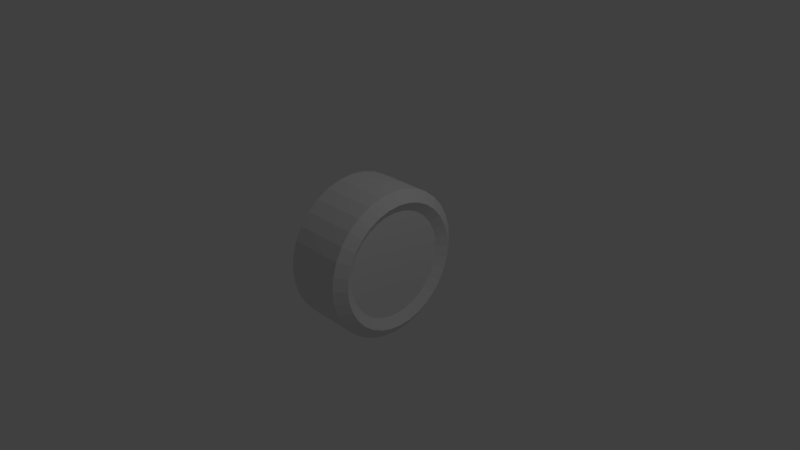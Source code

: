 # Source: Wheel.blend  (saved by Blender 2.71.0; exported with 4.5.12 LTS)
import bpy
from mathutils import Matrix  # noqa: F401  (used for matrix-valued properties, if any)

bpy.ops.wm.read_factory_settings(use_empty=True)
scene = bpy.context.scene
scene.name = 'Scene'

# ---- collections
col_collection_1 = bpy.data.collections.new('Collection 1'); scene.collection.children.link(col_collection_1)

# ---- world
world_world = bpy.data.worlds.new('World'); scene.world = world_world
world_world.color = (0.05088, 0.05088, 0.05088)
world_world.use_sun_shadow = False
world_world.sun_shadow_jitter_overblur = 0.0
world_world.cycles.sampling_method = 'MANUAL'
world_world.cycles.sample_map_resolution = 256

# ---- cameras
cam_camera = bpy.data.cameras.new('Camera')
cam_camera.clip_end = 100.0
cam_camera.lens = 35.0
cam_camera.sensor_width = 32.0
cam_camera.sensor_height = 18.0
cam_camera.ortho_scale = 7.314
cam_camera.dof.focus_distance = 0.0
cam_camera.dof.aperture_fstop = 128.0

# ---- lights
light_lamp = bpy.data.lights.new('Lamp', 'POINT')
light_lamp.transmission_factor = 0.0
light_lamp.cutoff_distance = 30.0
light_lamp.energy = 100.0
light_lamp.shadow_buffer_clip_start = 1.001
light_lamp.shadow_soft_size = 0.1
light_lamp.shadow_maximum_resolution = 0.006
light_lamp.use_absolute_resolution = True
light_lamp.cycles.use_multiple_importance_sampling = False

# ---- meshes
me_cylinder = bpy.data.meshes.new('Cylinder')
me_cylinder.from_pydata([(-0.4037, 0.7222, 4.324e-07), (0.4037, 0.7222, -4.916e-07), (-0.4037, 0.7083, -0.1409), (0.4037, 0.7083, -0.1409), (-0.4037, 0.6672, -0.2764), (0.4037, 0.6672, -0.2764), (-0.4037, 0.6005, -0.4012), (0.4037, 0.6005, -0.4012), (-0.4037, 0.5106, -0.5106), (0.4037, 0.5106, -0.5106), (-0.4037, 0.4012, -0.6005), (0.4037, 0.4012, -0.6005), (-0.4037, 0.2764, -0.6672), (0.4037, 0.2764, -0.6672), (-0.4037, 0.1409, -0.7083), (0.4037, 0.1409, -0.7083), (-0.4037, 1.409e-07, -0.7222), (0.4037, 1.409e-07, -0.7222), (-0.4037, -0.1409, -0.7083), (0.4037, -0.1409, -0.7083), (-0.4037, -0.2764, -0.6672), (0.4037, -0.2764, -0.6672), (-0.4037, -0.4012, -0.6005), (0.4037, -0.4012, -0.6005), (-0.4037, -0.5106, -0.5106), (0.4037, -0.5106, -0.5106), (-0.4037, -0.6005, -0.4012), (0.4037, -0.6005, -0.4012), (-0.4037, -0.6672, -0.2764), (0.4037, -0.6672, -0.2764), (-0.4037, -0.7083, -0.1409), (0.4037, -0.7083, -0.1409), (-0.4037, -0.7222, 6.677e-07), (0.4037, -0.7222, -2.563e-07), (-0.4037, -0.7083, 0.1409), (0.4037, -0.7083, 0.1409), (-0.4037, -0.6672, 0.2764), (0.4037, -0.6672, 0.2764), (-0.4037, -0.6005, 0.4012), (0.4037, -0.6005, 0.4012), (-0.4037, -0.5106, 0.5106), (0.4037, -0.5106, 0.5106), (-0.4037, -0.4012, 0.6005), (0.4037, -0.4012, 0.6005), (-0.4037, -0.2764, 0.6672), (0.4037, -0.2764, 0.6672), (-0.4037, -0.1409, 0.7083), (0.4037, -0.1409, 0.7083), (-0.4037, 7.837e-07, 0.7222), (0.4037, 7.837e-07, 0.7222), (-0.4037, 0.1409, 0.7083), (0.4037, 0.1409, 0.7083), (-0.4037, 0.2764, 0.6672), (0.4037, 0.2764, 0.6672), (-0.4037, 0.4012, 0.6005), (0.4037, 0.4012, 0.6005), (-0.4037, 0.5106, 0.5106), (0.4037, 0.5106, 0.5106), (-0.4037, 0.6005, 0.4012), (0.4037, 0.6005, 0.4012), (-0.4037, 0.6672, 0.2764), (0.4037, 0.6672, 0.2764), (-0.4037, 0.7083, 0.1409), (0.4037, 0.7083, 0.1409), (-0.3865, 0.9808, -0.1951), (-0.3865, 0.9239, -0.3827), (-0.3865, 0.8315, -0.5556), (-0.3865, 0.7071, -0.7071), (-0.3865, 0.5556, -0.8315), (-0.3865, 0.3827, -0.9239), (-0.3865, 0.1951, -0.9808), (-0.3865, 7.55e-08, -1.0), (-0.3865, -0.1951, -0.9808), (-0.3865, -0.3827, -0.9239), (-0.3865, -0.5556, -0.8315), (-0.3865, -0.7071, -0.7071), (-0.3865, -0.8315, -0.5556), (-0.3865, -0.9239, -0.3827), (-0.3865, -0.9808, -0.1951), (-0.3865, -1.0, 6.457e-07), (-0.3865, -0.9808, 0.1951), (-0.3865, -0.9239, 0.3827), (-0.3865, -0.8315, 0.5556), (-0.3865, -0.7071, 0.7071), (-0.3865, -0.5556, 0.8315), (-0.3865, -0.3827, 0.9239), (-0.3865, -0.1951, 0.9808), (-0.3865, 9.656e-07, 1.0), (-0.3865, 0.1951, 0.9808), (-0.3865, 0.3827, 0.9239), (-0.3865, 0.5556, 0.8315), (-0.3865, 0.7071, 0.7071), (-0.3865, 0.8315, 0.5556), (-0.3865, 0.9239, 0.3827), (-0.3865, 0.9808, 0.1951), (-0.3865, 1.0, 3.199e-07), (0.3865, 1.0, -3.199e-07), (0.3865, 0.9808, -0.1951), (0.3865, 0.9239, -0.3827), (0.3865, 0.8315, -0.5556), (0.3865, 0.7071, -0.7071), (0.3865, 0.5556, -0.8315), (0.3865, 0.3827, -0.9239), (0.3865, 0.1951, -0.9808), (0.3865, 7.55e-08, -1.0), (0.3865, -0.1951, -0.9808), (0.3865, -0.3827, -0.9239), (0.3865, -0.5556, -0.8315), (0.3865, -0.7071, -0.7071), (0.3865, -0.8315, -0.5556), (0.3865, -0.9239, -0.3827), (0.3865, -0.9808, -0.1951), (0.3865, -1.0, 5.962e-09), (0.3865, -0.9808, 0.1951), (0.3865, -0.9239, 0.3827), (0.3865, -0.8315, 0.5556), (0.3865, -0.7071, 0.7071), (0.3865, -0.5556, 0.8315), (0.3865, -0.3827, 0.9239), (0.3865, -0.1951, 0.9808), (0.3865, 9.656e-07, 1.0), (0.3865, 0.1951, 0.9808), (0.3865, 0.3827, 0.9239), (0.3865, 0.5556, 0.8315), (0.3865, 0.7071, 0.7071), (0.3865, 0.8315, 0.5556), (0.3865, 0.9239, 0.3827), (0.3865, 0.9808, 0.1951), (0.4944, 0.8528, -4.276e-07), (0.4944, 0.8364, -0.1664), (0.4944, 0.7879, -0.3264), (0.4944, 0.7091, -0.4738), (0.4944, 0.603, -0.603), (0.4944, 0.4738, -0.7091), (0.4944, 0.3264, -0.7879), (0.4944, 0.1664, -0.8364), (0.4944, 1.097e-07, -0.8528), (0.4944, -0.1664, -0.8364), (0.4944, -0.3264, -0.7879), (0.4944, -0.4738, -0.7091), (0.4944, -0.603, -0.603), (0.4944, -0.7091, -0.4738), (0.4944, -0.7879, -0.3264), (0.4944, -0.8364, -0.1664), (0.4944, -0.8528, -1.497e-07), (0.4944, -0.8364, 0.1664), (0.4944, -0.7879, 0.3264), (0.4944, -0.7091, 0.4738), (0.4944, -0.603, 0.603), (0.4944, -0.4738, 0.7091), (0.4944, -0.3264, 0.7879), (0.4944, -0.1664, 0.8364), (0.4944, 8.688e-07, 0.8528), (0.4944, 0.1664, 0.8364), (0.4944, 0.3264, 0.7879), (0.4944, 0.4738, 0.7091), (0.4944, 0.603, 0.603), (0.4944, 0.7091, 0.4738), (0.4944, 0.7879, 0.3264), (0.4944, 0.8364, 0.1664), (-0.4944, 0.8364, -0.1664), (-0.4944, 0.7879, -0.3264), (-0.4944, 0.7091, -0.4738), (-0.4944, 0.603, -0.603), (-0.4944, 0.4738, -0.7091), (-0.4944, 0.3264, -0.7879), (-0.4944, 0.1664, -0.8364), (-0.4944, 1.097e-07, -0.8528), (-0.4944, -0.1664, -0.8364), (-0.4944, -0.3264, -0.7879), (-0.4944, -0.4738, -0.7091), (-0.4944, -0.603, -0.603), (-0.4944, -0.7091, -0.4738), (-0.4944, -0.7879, -0.3264), (-0.4944, -0.8364, -0.1664), (-0.4944, -0.8528, 6.687e-07), (-0.4944, -0.8364, 0.1664), (-0.4944, -0.7879, 0.3264), (-0.4944, -0.7091, 0.4738), (-0.4944, -0.603, 0.603), (-0.4944, -0.4738, 0.7091), (-0.4944, -0.3264, 0.7879), (-0.4944, -0.1664, 0.8364), (-0.4944, 8.688e-07, 0.8528), (-0.4944, 0.1664, 0.8364), (-0.4944, 0.3264, 0.7879), (-0.4944, 0.4738, 0.7091), (-0.4944, 0.603, 0.603), (-0.4944, 0.7091, 0.4738), (-0.4944, 0.7879, 0.3264), (-0.4944, 0.8364, 0.1664), (-0.4944, 0.8528, 3.908e-07)], [], [(128, 1, 3, 129), (129, 3, 5, 130), (130, 5, 7, 131), (131, 7, 9, 132), (132, 9, 11, 133), (133, 11, 13, 134), (134, 13, 15, 135), (135, 15, 17, 136), (136, 17, 19, 137), (137, 19, 21, 138), (138, 21, 23, 139), (139, 23, 25, 140), (140, 25, 27, 141), (141, 27, 29, 142), (142, 29, 31, 143), (143, 31, 33, 144), (144, 33, 35, 145), (145, 35, 37, 146), (146, 37, 39, 147), (147, 39, 41, 148), (148, 41, 43, 149), (149, 43, 45, 150), (150, 45, 47, 151), (151, 47, 49, 152), (152, 49, 51, 153), (153, 51, 53, 154), (154, 53, 55, 155), (155, 55, 57, 156), (156, 57, 59, 157), (157, 59, 61, 158), (3, 1, 63, 61, 59, 57, 55, 53, 51, 49, 47, 45, 43, 41, 39, 37, 35, 33, 31, 29, 27, 25, 23, 21, 19, 17, 15, 13, 11, 9, 7, 5), (159, 63, 1, 128), (158, 61, 63, 159), (0, 2, 4, 6, 8, 10, 12, 14, 16, 18, 20, 22, 24, 26, 28, 30, 32, 34, 36, 38, 40, 42, 44, 46, 48, 50, 52, 54, 56, 58, 60, 62), (191, 95, 64, 160), (160, 64, 65, 161), (161, 65, 66, 162), (162, 66, 67, 163), (163, 67, 68, 164), (164, 68, 69, 165), (165, 69, 70, 166), (166, 70, 71, 167), (167, 71, 72, 168), (168, 72, 73, 169), (169, 73, 74, 170), (170, 74, 75, 171), (171, 75, 76, 172), (172, 76, 77, 173), (173, 77, 78, 174), (174, 78, 79, 175), (175, 79, 80, 176), (176, 80, 81, 177), (177, 81, 82, 178), (178, 82, 83, 179), (179, 83, 84, 180), (180, 84, 85, 181), (181, 85, 86, 182), (182, 86, 87, 183), (183, 87, 88, 184), (184, 88, 89, 185), (185, 89, 90, 186), (186, 90, 91, 187), (187, 91, 92, 188), (188, 92, 93, 189), (190, 94, 95, 191), (189, 93, 94, 190), (64, 97, 98, 65), (65, 98, 99, 66), (66, 99, 100, 67), (67, 100, 101, 68), (68, 101, 102, 69), (69, 102, 103, 70), (70, 103, 104, 71), (71, 104, 105, 72), (72, 105, 106, 73), (73, 106, 107, 74), (74, 107, 108, 75), (75, 108, 109, 76), (76, 109, 110, 77), (77, 110, 111, 78), (78, 111, 112, 79), (79, 112, 113, 80), (80, 113, 114, 81), (81, 114, 115, 82), (82, 115, 116, 83), (83, 116, 117, 84), (84, 117, 118, 85), (85, 118, 119, 86), (86, 119, 120, 87), (87, 120, 121, 88), (93, 126, 127, 94), (88, 121, 122, 89), (89, 122, 123, 90), (91, 124, 125, 92), (95, 96, 97, 64), (94, 127, 96, 95), (96, 128, 129, 97), (97, 129, 130, 98), (98, 130, 131, 99), (99, 131, 132, 100), (100, 132, 133, 101), (101, 133, 134, 102), (102, 134, 135, 103), (103, 135, 136, 104), (104, 136, 137, 105), (105, 137, 138, 106), (106, 138, 139, 107), (107, 139, 140, 108), (108, 140, 141, 109), (109, 141, 142, 110), (110, 142, 143, 111), (111, 143, 144, 112), (112, 144, 145, 113), (113, 145, 146, 114), (114, 146, 147, 115), (115, 147, 148, 116), (116, 148, 149, 117), (117, 149, 150, 118), (118, 150, 151, 119), (119, 151, 152, 120), (120, 152, 153, 121), (121, 153, 154, 122), (122, 154, 155, 123), (123, 155, 156, 124), (124, 156, 157, 125), (125, 157, 158, 126), (127, 159, 128, 96), (126, 158, 159, 127), (0, 191, 160, 2), (2, 160, 161, 4), (4, 161, 162, 6), (6, 162, 163, 8), (8, 163, 164, 10), (10, 164, 165, 12), (12, 165, 166, 14), (14, 166, 167, 16), (16, 167, 168, 18), (18, 168, 169, 20), (20, 169, 170, 22), (22, 170, 171, 24), (24, 171, 172, 26), (26, 172, 173, 28), (28, 173, 174, 30), (30, 174, 175, 32), (32, 175, 176, 34), (34, 176, 177, 36), (36, 177, 178, 38), (38, 178, 179, 40), (40, 179, 180, 42), (42, 180, 181, 44), (44, 181, 182, 46), (46, 182, 183, 48), (48, 183, 184, 50), (50, 184, 185, 52), (52, 185, 186, 54), (54, 186, 187, 56), (56, 187, 188, 58), (58, 188, 189, 60), (62, 190, 191, 0), (60, 189, 190, 62), (92, 125, 126, 93), (90, 123, 124, 91)])
me_cylinder.use_remesh_preserve_volume = False
me_cylinder.use_remesh_preserve_attributes = False
me_cylinder.use_mirror_vertex_groups = False
me_cylinder.update()

# ---- objects
ob_cylinder = bpy.data.objects.new('Cylinder', me_cylinder)
ob_lamp = bpy.data.objects.new('Lamp', light_lamp)
ob_camera = bpy.data.objects.new('Camera', cam_camera)

# ---- transforms, parenting, visibility, modifiers, constraints
ob_cylinder.location = (0.0, 0.0, 0.0)
ob_cylinder.lineart.crease_threshold = 0.0
ob_lamp.location = (4.076, 1.005, 5.904)
ob_lamp.rotation_euler = (0.6503, 0.05522, 1.866)
ob_lamp.lock_rotations_4d = False
ob_lamp.empty_display_type = 'ARROWS'
ob_lamp.color = (0.0, 0.0, 0.0, 0.0)
ob_lamp.lineart.crease_threshold = 0.0
ob_camera.location = (7.481, -6.508, 5.344)
ob_camera.rotation_euler = (1.109, 0.01082, 0.8149)
ob_camera.lock_rotations_4d = False
ob_camera.empty_display_type = 'ARROWS'
ob_camera.color = (0.0, 0.0, 0.0, 0.0)
ob_camera.display_type = 'WIRE'
ob_camera.lineart.crease_threshold = 0.0

# ---- collection membership
col_collection_1.objects.link(ob_cylinder)
col_collection_1.objects.link(ob_lamp)
col_collection_1.objects.link(ob_camera)

# ---- scene / render settings (as saved in the file)
scene.camera = ob_camera
scene.frame_start = 1; scene.frame_end = 250; scene.frame_set(1)
scene.render.engine = 'BLENDER_EEVEE_NEXT'
scene.render.resolution_percentage = 50
scene.render.dither_intensity = 0.0
scene.cycles.use_denoising = False
scene.cycles.samples = 10
scene.cycles.sampling_pattern = 'TABULATED_SOBOL'
scene.cycles.light_sampling_threshold = 0.0
scene.cycles.use_adaptive_sampling = False
scene.cycles.use_light_tree = False
scene.cycles.blur_glossy = 0.0
scene.cycles.volume_bounces = 1
scene.cycles.pixel_filter_type = 'GAUSSIAN'
scene.cycles.sample_clamp_indirect = 0.0
scene.view_settings.view_transform = 'Standard'
bpy.context.view_layer.update()
